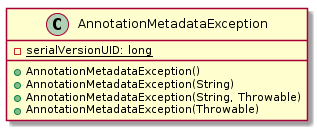

The diagram above was rendered by PlantUML. Its source (embedded in the PNG):
@startuml

    class AnnotationMetadataException {
        {static} -serialVersionUID: long
        +AnnotationMetadataException()
        +AnnotationMetadataException(String)
        +AnnotationMetadataException(String, Throwable)
        +AnnotationMetadataException(Throwable)
    }

@enduml